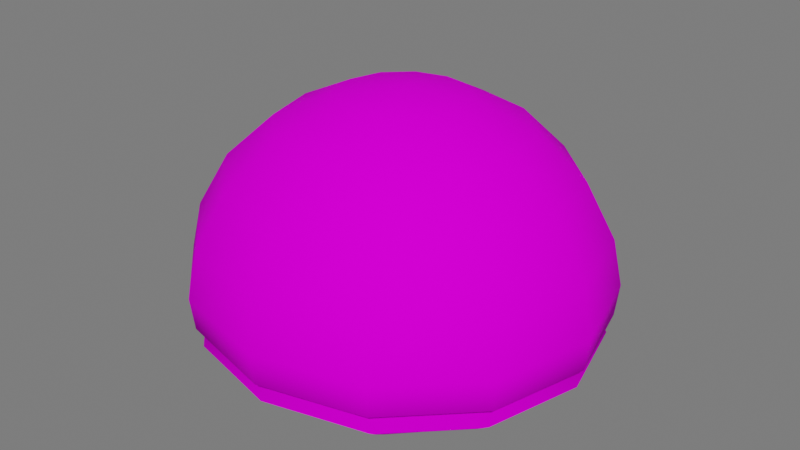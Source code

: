 # Source: Pao_gergelim.blend  (saved by Blender 3.4.6; exported with 4.5.12 LTS)
import bpy
from mathutils import Matrix  # noqa: F401  (used for matrix-valued properties, if any)

bpy.ops.wm.read_factory_settings(use_empty=True)
scene = bpy.context.scene
scene.name = 'Scene'

# ---- collections
col_collection = bpy.data.collections.new('Collection'); scene.collection.children.link(col_collection)
col_luz__camera = bpy.data.collections.new('Luz, camera'); scene.collection.children.link(col_luz__camera)
col_piso = bpy.data.collections.new('Piso'); scene.collection.children.link(col_piso)

# ---- images (referenced by path relative to the original .blend; pixels are not part of the script)
import os
ASSET_DIR = os.environ.get("B2B_ASSET_DIR", "")  # directory of the original .blend (textures are referenced by path, not embedded)
HERE = os.path.dirname(os.path.abspath(__file__))  # packed textures are extracted next to this script under _unpacked/

def load_image(name, relpath, width, height, colorspace="sRGB"):
    """Load a texture the original file referenced (path relative to the .blend, or extracted next to this script)."""
    p = next((c for c in (os.path.join(HERE, relpath), os.path.join(ASSET_DIR, relpath)) if relpath and os.path.exists(c)), "")
    if p:
        img = bpy.data.images.load(p, check_existing=True)
        img.name = name
    else:  # same state as the original file: an image datablock whose file is absent (Cycles renders it pink)
        img = bpy.data.images.new(name, width, height)
        img.source = "FILE"
        img.filepath = "//" + (relpath or name)
    img.colorspace_settings.name = colorspace
    return img
img_atlas_1_png = load_image('Atlas 1.png', 'Atlas 1.png', 1024, 1024, 'sRGB')

# ---- materials (node trees are filled in below, after node groups)
mat_atlas_2__completo = bpy.data.materials.new('Atlas 2 (Completo)')
mat_atlas_2__completo.use_transparent_shadow = False

# ---- material node trees
mat_atlas_2__completo.use_nodes = True; mat_atlas_2__completo.node_tree.nodes.clear()
_N = mat_atlas_2__completo.node_tree.nodes; _L = mat_atlas_2__completo.node_tree.links
n0 = _N.new('ShaderNodeOutputMaterial'); n0.name = 'Material Output'; n0.location = (300, 300)
n1 = _N.new('ShaderNodeBsdfPrincipled'); n1.name = 'Principled BSDF'; n1.location = (10, 300)
n1.distribution = 'GGX'
n1.subsurface_method = 'RANDOM_WALK_SKIN'
n1.inputs[2].default_value = 0.7915
n1.inputs[3].default_value = 1.45
n1.inputs[13].default_value = 0.01186
n1.inputs[27].default_value = (0.0, 0.0, 0.0, 1.0)
n1.inputs[28].default_value = 1.0
n2 = _N.new('ShaderNodeBump'); n2.name = 'Bump'; n2.location = (-173, -154)
n2.inputs[0].default_value = 0.0
n2.inputs[1].default_value = 1.0
n2.inputs[2].default_value = 1.0
n3 = _N.new('ShaderNodeTexImage'); n3.name = 'Image Texture'; n3.location = (-449, 225)
n3.image = img_atlas_1_png
_L.new(n1.outputs[0], n0.inputs[0])
_L.new(n3.outputs[0], n1.inputs[0])
_L.new(n3.outputs[0], n2.inputs[3])
_L.new(n2.outputs[0], n1.inputs[5])
n0.is_active_output = True

# ---- world
world_world = bpy.data.worlds.new('World'); scene.world = world_world
world_world.use_nodes = True; world_world.node_tree.nodes.clear()
_N = world_world.node_tree.nodes; _L = world_world.node_tree.links
n0 = _N.new('ShaderNodeOutputWorld'); n0.name = 'World Output'; n0.location = (300, 300)
n1 = _N.new('ShaderNodeBackground'); n1.name = 'Background'; n1.location = (10, 300)
n1.inputs[0].default_value = (0.05088, 0.05088, 0.05088, 1.0)
n1.inputs[1].default_value = 3.4
_L.new(n1.outputs[0], n0.inputs[0])
n0.is_active_output = True
world_world.color = (0.05088, 0.05088, 0.05088)
world_world.use_sun_shadow = False
world_world.sun_shadow_jitter_overblur = 0.0

# ---- meshes
me_sphere_047 = bpy.data.meshes.new('Sphere.047')
me_sphere_047.from_pydata([(0.0, 0.9812, -0.08572), (0.001705, 0.6666, -0.4118), (0.1545, 0.2676, 0.9511), (0.2991, 0.5093, 0.809), (0.4167, 0.7013, 0.5878), (0.4904, 0.8247, 0.3122), (0.5151, 0.8671, 0.07666), (0.5065, 0.851, -0.08563), (0.4941, 0.8285, -0.1857), (0.4397, 0.7302, -0.276), (0.3584, 0.5706, -0.4115), (0.2715, 0.1547, 0.9511), (0.5283, 0.2955, 0.809), (0.7238, 0.4081, 0.5878), (0.847, 0.4806, 0.3122), (0.8891, 0.5054, 0.07666), (0.873, 0.4961, -0.0855), (0.8508, 0.4831, -0.1855), (0.7537, 0.426, -0.2758), (0.5971, 0.3277, -0.4113), (0.3153, 0.0003145, 0.9511), (0.61, 0.002323, 0.809), (0.8336, 0.005128, 0.5878), (0.9761, 0.007455, 0.3122), (1.026, 0.008159, 0.07666), (1.007, 0.008159, -0.08547), (0.9809, 0.008023, -0.1855), (0.867, 0.007431, -0.2757), (0.6824, 0.005735, -0.4112), (0.2715, -0.1543, 0.9511), (0.5286, -0.2923, 0.809), (0.7246, -0.4009, 0.5878), (0.8478, -0.4705, 0.3122), (0.89, -0.4946, 0.07666), (0.8738, -0.4851, -0.08554), (0.8516, -0.4721, -0.1856), (0.7544, -0.4154, -0.2758), (0.5994, -0.3194, -0.4113), (0.1545, -0.2676, 0.9511), (0.2991, -0.5088, 0.809), (0.417, -0.6999, 0.5878), (0.4911, -0.8226, 0.3122), (0.5159, -0.8649, 0.07666), (0.5073, -0.8486, -0.08564), (0.495, -0.826, -0.1857), (0.4405, -0.7271, -0.2761), (0.3569, -0.5684, -0.4116), (-0.002384, -0.309, 0.9511), (-0.007479, -0.5878, 0.809), (-0.01325, -0.809, 0.5878), (-0.01666, -0.9511, 0.3122), (-0.01684, -1.0, 0.07666), (-0.01657, -0.9812, -0.08571), (-0.0158, -0.9552, -0.1858), (-0.01573, -0.8414, -0.2762), (-0.01556, -0.6658, -0.4118), (-0.001401, 0.0006048, -0.4202), (-0.1619, -0.2676, 0.9511), (-0.3169, -0.509, 0.809), (-0.4459, -0.7006, 0.5878), (-0.53, -0.8236, 0.3122), (-0.5577, -0.866, 0.07666), (-0.5468, -0.8498, -0.08548), (-0.5312, -0.8273, -0.1855), (-0.4699, -0.7286, -0.2758), (-0.3721, -0.5657, -0.4114), (-0.2787, -0.1545, 0.9511), (-0.5413, -0.2939, 0.809), (-0.7558, -0.4045, 0.5878), (-0.8987, -0.4755, 0.3122), (-0.9469, -0.5, 0.07666), (-0.9279, -0.4906, -0.08522), (-0.9011, -0.4776, -0.185), (-0.7995, -0.4207, -0.2752), (-0.6142, -0.3176, -0.411), (-0.0001824, 0.0, 1.0), (-0.3201, 4.47e-08, 0.9511), (-0.6201, 0.0, 0.809), (-0.8642, 0.0, 0.5878), (-1.026, 8.941e-08, 0.3122), (-1.081, 0.0, 0.07666), (-1.059, 3.345e-07, -0.08517), (-1.029, 1.379e-06, -0.1849), (-0.9123, 3.292e-06, -0.275), (-0.6949, -0.0001595, -0.4109), (-0.275, 0.1545, 0.9511), (-0.532, 0.2939, 0.809), (-0.742, 0.4045, 0.5878), (-0.8781, 0.4755, 0.3122), (-0.9237, 0.5, 0.07666), (-0.9059, 0.4906, -0.08535), (-0.8808, 0.4776, -0.1853), (-0.7778, 0.4207, -0.2755), (-0.6038, 0.3224, -0.4112), (-0.1569, 0.2676, 0.9511), (-0.3014, 0.509, 0.809), (-0.4178, 0.7006, 0.5878), (-0.4922, 0.8236, 0.3122), (-0.5168, 0.866, 0.07666), (-0.5072, 0.8498, -0.08566), (-0.4934, 0.8273, -0.1858), (-0.4364, 0.7287, -0.2761), (-0.3523, 0.5721, -0.4116), (5.96e-08, 0.309, 0.9511), (0.0, 0.5878, 0.809), (0.0, 0.809, 0.5878), (8.941e-08, 0.9511, 0.3122), (0.0, 1.0, 0.07666), (0.0, 0.9552, -0.1859), (-1.43e-05, 0.8414, -0.2763), (0.4638, 0.7804, -0.1357), (0.7997, 0.455, -0.1355), (0.9225, 0.007644, -0.1355), (0.8004, -0.4446, -0.1356), (0.4645, -0.7778, -0.1357), (-0.01615, -0.8995, -0.1358), (-0.5019, -0.779, -0.1355), (-0.8508, -0.4497, -0.1352), (-0.9713, 0.0001278, -0.1351), (-0.8312, 0.4499, -0.1353), (-0.466, 0.7792, -0.1357), (-0.001108, 0.8998, -0.1358)], [], [(106, 105, 4, 5), (103, 75, 2), (109, 108, 8, 9), (107, 106, 5, 6), (104, 103, 2, 3), (1, 109, 9, 10), (0, 107, 6, 7), (105, 104, 3, 4), (56, 1, 10), (121, 0, 7, 110), (2, 75, 11), (9, 8, 17, 18), (6, 5, 14, 15), (3, 2, 11, 12), (10, 9, 18, 19), (7, 6, 15, 16), (4, 3, 12, 13), (56, 10, 19), (110, 7, 16, 111), (5, 4, 13, 14), (111, 16, 25, 112), (14, 13, 22, 23), (11, 75, 20), (18, 17, 26, 27), (15, 14, 23, 24), (12, 11, 20, 21), (19, 18, 27, 28), (16, 15, 24, 25), (13, 12, 21, 22), (56, 19, 28), (22, 21, 30, 31), (56, 28, 37), (112, 25, 34, 113), (23, 22, 31, 32), (20, 75, 29), (27, 26, 35, 36), (24, 23, 32, 33), (21, 20, 29, 30), (28, 27, 36, 37), (25, 24, 33, 34), (34, 33, 42, 43), (31, 30, 39, 40), (56, 37, 46), (113, 34, 43, 114), (32, 31, 40, 41), (29, 75, 38), (36, 35, 44, 45), (33, 32, 41, 42), (30, 29, 38, 39), (37, 36, 45, 46), (39, 38, 47, 48), (46, 45, 54, 55), (43, 42, 51, 52), (40, 39, 48, 49), (56, 46, 55), (114, 43, 52, 115), (41, 40, 49, 50), (38, 75, 47), (45, 44, 53, 54), (42, 41, 50, 51), (54, 53, 63, 64), (51, 50, 60, 61), (48, 47, 57, 58), (55, 54, 64, 65), (52, 51, 61, 62), (49, 48, 58, 59), (56, 55, 65), (115, 52, 62, 116), (50, 49, 59, 60), (47, 75, 57), (60, 59, 68, 69), (57, 75, 66), (64, 63, 72, 73), (61, 60, 69, 70), (58, 57, 66, 67), (65, 64, 73, 74), (62, 61, 70, 71), (59, 58, 67, 68), (56, 65, 74), (116, 62, 71, 117), (117, 71, 81, 118), (69, 68, 78, 79), (66, 75, 76), (73, 72, 82, 83), (70, 69, 79, 80), (67, 66, 76, 77), (74, 73, 83, 84), (71, 70, 80, 81), (68, 67, 77, 78), (56, 74, 84), (78, 77, 86, 87), (56, 84, 93), (118, 81, 90, 119), (79, 78, 87, 88), (76, 75, 85), (83, 82, 91, 92), (80, 79, 88, 89), (77, 76, 85, 86), (84, 83, 92, 93), (81, 80, 89, 90), (93, 92, 101, 102), (90, 89, 98, 99), (87, 86, 95, 96), (56, 93, 102), (119, 90, 99, 120), (88, 87, 96, 97), (85, 75, 94), (92, 91, 100, 101), (89, 88, 97, 98), (86, 85, 94, 95), (98, 97, 106, 107), (95, 94, 103, 104), (102, 101, 109, 1), (99, 98, 107, 0), (96, 95, 104, 105), (56, 102, 1), (120, 99, 0, 121), (97, 96, 105, 106), (94, 75, 103), (101, 100, 108, 109), (100, 120, 121, 108), (91, 119, 120, 100), (82, 118, 119, 91), (72, 117, 118, 82), (63, 116, 117, 72), (53, 115, 116, 63), (44, 114, 115, 53), (35, 113, 114, 44), (26, 112, 113, 35), (17, 111, 112, 26), (8, 110, 111, 17), (108, 121, 110, 8)])
me_sphere_047.polygons.foreach_set('use_smooth', [True] * 132)
_uv = me_sphere_047.uv_layers.new(name='UVMap')
_uv.uv.foreach_set('vector', [0.8026, 0.1533, 0.8059, 0.1564, 0.8024, 0.1622, 0.7981, 0.1612, 0.8128, 0.1631, 0.8151, 0.1652, 0.812, 0.1645, 0.8336, 0.9388, 0.8336, 0.9406, 0.8401, 0.9406, 0.8394, 0.9388, 0.8, 0.1508, 0.8026, 0.1533, 0.7981, 0.1612, 0.7947, 0.1603, 0.8087, 0.1591, 0.8128, 0.1631, 0.812, 0.1645, 0.8063, 0.1631, 0.8336, 0.9361, 0.8336, 0.9388, 0.8394, 0.9388, 0.8372, 0.9361, 0.7975, 0.1485, 0.8, 0.1508, 0.7947, 0.1603, 0.7915, 0.1594, 0.8059, 0.1564, 0.8087, 0.1591, 0.8063, 0.1631, 0.8024, 0.1622, 0.8337, 0.9361, 0.8336, 0.9361, 0.8372, 0.9361, 0.7976, 0.1486, 0.7975, 0.1485, 0.7915, 0.1594, 0.7915, 0.1593, 0.812, 0.1645, 0.8151, 0.1652, 0.812, 0.1661, 0.8394, 0.9388, 0.8401, 0.9406, 0.8457, 0.9406, 0.8444, 0.9388, 0.7947, 0.1603, 0.7981, 0.1612, 0.798, 0.1701, 0.7947, 0.1709, 0.8063, 0.1631, 0.812, 0.1645, 0.812, 0.1661, 0.8062, 0.1679, 0.8372, 0.9361, 0.8394, 0.9388, 0.8444, 0.9388, 0.8401, 0.9361, 0.7915, 0.1594, 0.7947, 0.1603, 0.7947, 0.1709, 0.7914, 0.1717, 0.8024, 0.1622, 0.8063, 0.1631, 0.8062, 0.1679, 0.8023, 0.169, 0.8337, 0.9361, 0.8372, 0.9361, 0.8401, 0.9361, 0.7915, 0.1593, 0.7915, 0.1594, 0.7914, 0.1717, 0.7913, 0.1717, 0.7981, 0.1612, 0.8024, 0.1622, 0.8023, 0.169, 0.798, 0.1701, 0.7913, 0.1717, 0.7914, 0.1717, 0.7975, 0.1828, 0.7973, 0.183, 0.798, 0.1701, 0.8023, 0.169, 0.8058, 0.1747, 0.8026, 0.1778, 0.812, 0.1661, 0.8151, 0.1652, 0.8128, 0.1675, 0.8444, 0.9388, 0.8457, 0.9406, 0.8415, 0.9406, 0.8407, 0.9388, 0.7947, 0.1709, 0.798, 0.1701, 0.8026, 0.1778, 0.8001, 0.1802, 0.8062, 0.1679, 0.812, 0.1661, 0.8128, 0.1675, 0.8086, 0.1719, 0.8401, 0.9361, 0.8444, 0.9388, 0.8407, 0.9388, 0.8378, 0.9361, 0.7914, 0.1717, 0.7947, 0.1709, 0.8001, 0.1802, 0.7975, 0.1828, 0.8023, 0.169, 0.8062, 0.1679, 0.8086, 0.1719, 0.8058, 0.1747, 0.8337, 0.9361, 0.8401, 0.9361, 0.8378, 0.9361, 0.8058, 0.1747, 0.8086, 0.1719, 0.8127, 0.1741, 0.8117, 0.1779, 0.8337, 0.9361, 0.8378, 0.9361, 0.8401, 0.9361, 0.7973, 0.183, 0.7975, 0.1828, 0.8087, 0.189, 0.8087, 0.1891, 0.8026, 0.1778, 0.8058, 0.1747, 0.8117, 0.1779, 0.8104, 0.1822, 0.8128, 0.1675, 0.8151, 0.1652, 0.8143, 0.1683, 0.8407, 0.9388, 0.8415, 0.9406, 0.8457, 0.9406, 0.8444, 0.9388, 0.8001, 0.1802, 0.8026, 0.1778, 0.8104, 0.1822, 0.8095, 0.1857, 0.8086, 0.1719, 0.8128, 0.1675, 0.8143, 0.1683, 0.8127, 0.1741, 0.8378, 0.9361, 0.8407, 0.9388, 0.8444, 0.9388, 0.8401, 0.9361, 0.7975, 0.1828, 0.8001, 0.1802, 0.8095, 0.1857, 0.8087, 0.189, 0.8087, 0.189, 0.8095, 0.1857, 0.8204, 0.1854, 0.8214, 0.1888, 0.8117, 0.1779, 0.8127, 0.1741, 0.8175, 0.1738, 0.8184, 0.1777, 0.8337, 0.9361, 0.8401, 0.9361, 0.8372, 0.9361, 0.8087, 0.1891, 0.8087, 0.189, 0.8214, 0.1888, 0.8214, 0.1888, 0.8104, 0.1822, 0.8117, 0.1779, 0.8184, 0.1777, 0.8195, 0.1821, 0.8143, 0.1683, 0.8151, 0.1652, 0.8159, 0.1682, 0.8444, 0.9388, 0.8457, 0.9406, 0.8401, 0.9406, 0.8394, 0.9388, 0.8095, 0.1857, 0.8104, 0.1822, 0.8195, 0.1821, 0.8204, 0.1854, 0.8127, 0.1741, 0.8143, 0.1683, 0.8159, 0.1682, 0.8175, 0.1738, 0.8401, 0.9361, 0.8444, 0.9388, 0.8394, 0.9388, 0.8372, 0.9361, 0.8175, 0.1738, 0.8159, 0.1682, 0.8173, 0.1674, 0.8214, 0.1713, 0.8372, 0.9361, 0.8394, 0.9388, 0.8334, 0.9388, 0.8334, 0.9361, 0.8214, 0.1888, 0.8204, 0.1854, 0.8302, 0.1797, 0.8326, 0.1821, 0.8184, 0.1777, 0.8175, 0.1738, 0.8214, 0.1713, 0.8243, 0.174, 0.8337, 0.9361, 0.8372, 0.9361, 0.8334, 0.9361, 0.8214, 0.1888, 0.8214, 0.1888, 0.8326, 0.1821, 0.8325, 0.1821, 0.8195, 0.1821, 0.8184, 0.1777, 0.8243, 0.174, 0.8276, 0.1771, 0.8159, 0.1682, 0.8151, 0.1652, 0.8173, 0.1674, 0.8394, 0.9388, 0.8401, 0.9406, 0.8334, 0.9406, 0.8334, 0.9388, 0.8204, 0.1854, 0.8195, 0.1821, 0.8276, 0.1771, 0.8302, 0.1797, 0.8334, 0.9388, 0.8334, 0.9406, 0.8267, 0.9406, 0.8275, 0.9388, 0.8302, 0.1797, 0.8276, 0.1771, 0.8323, 0.1689, 0.8358, 0.1697, 0.8214, 0.1713, 0.8173, 0.1674, 0.8181, 0.1659, 0.8239, 0.1672, 0.8334, 0.9361, 0.8334, 0.9388, 0.8275, 0.9388, 0.8299, 0.9361, 0.8326, 0.1821, 0.8302, 0.1797, 0.8358, 0.1697, 0.8391, 0.1706, 0.8243, 0.174, 0.8214, 0.1713, 0.8239, 0.1672, 0.8279, 0.168, 0.8337, 0.9361, 0.8334, 0.9361, 0.8299, 0.9361, 0.8325, 0.1821, 0.8326, 0.1821, 0.8391, 0.1706, 0.8391, 0.1708, 0.8276, 0.1771, 0.8243, 0.174, 0.8279, 0.168, 0.8323, 0.1689, 0.8173, 0.1674, 0.8151, 0.1652, 0.8181, 0.1659, 0.8323, 0.1689, 0.8279, 0.168, 0.828, 0.1612, 0.8323, 0.1598, 0.8181, 0.1659, 0.8151, 0.1652, 0.8182, 0.1643, 0.8275, 0.9388, 0.8267, 0.9406, 0.822, 0.9406, 0.8233, 0.9388, 0.8358, 0.1697, 0.8323, 0.1689, 0.8323, 0.1598, 0.8356, 0.1587, 0.8239, 0.1672, 0.8181, 0.1659, 0.8182, 0.1643, 0.824, 0.1625, 0.8299, 0.9361, 0.8275, 0.9388, 0.8233, 0.9388, 0.8274, 0.9361, 0.8391, 0.1706, 0.8358, 0.1697, 0.8356, 0.1587, 0.839, 0.1579, 0.8279, 0.168, 0.8239, 0.1672, 0.824, 0.1625, 0.828, 0.1612, 0.8337, 0.9361, 0.8299, 0.9361, 0.8274, 0.9361, 0.8391, 0.1708, 0.8391, 0.1706, 0.839, 0.1579, 0.8391, 0.1579, 0.8391, 0.1579, 0.839, 0.1579, 0.8326, 0.1471, 0.8328, 0.1468, 0.8323, 0.1598, 0.828, 0.1612, 0.8247, 0.1553, 0.8278, 0.1521, 0.8182, 0.1643, 0.8151, 0.1652, 0.8173, 0.1629, 0.8233, 0.9388, 0.822, 0.9406, 0.8265, 0.9406, 0.8273, 0.9388, 0.8356, 0.1587, 0.8323, 0.1598, 0.8278, 0.1521, 0.8301, 0.1497, 0.824, 0.1625, 0.8182, 0.1643, 0.8173, 0.1629, 0.8217, 0.1584, 0.8274, 0.9361, 0.8233, 0.9388, 0.8273, 0.9388, 0.8299, 0.9361, 0.839, 0.1579, 0.8356, 0.1587, 0.8301, 0.1497, 0.8326, 0.1471, 0.828, 0.1612, 0.824, 0.1625, 0.8217, 0.1584, 0.8247, 0.1553, 0.8337, 0.9361, 0.8274, 0.9361, 0.8299, 0.9361, 0.8247, 0.1553, 0.8217, 0.1584, 0.8174, 0.1563, 0.8186, 0.1523, 0.8337, 0.9361, 0.8299, 0.9361, 0.8276, 0.9361, 0.8328, 0.1468, 0.8326, 0.1471, 0.8214, 0.1411, 0.8212, 0.1409, 0.8278, 0.1521, 0.8247, 0.1553, 0.8186, 0.1523, 0.8198, 0.1479, 0.8173, 0.1629, 0.8151, 0.1652, 0.8159, 0.1621, 0.8273, 0.9388, 0.8265, 0.9406, 0.8222, 0.9406, 0.8236, 0.9388, 0.8301, 0.1497, 0.8278, 0.1521, 0.8198, 0.1479, 0.8207, 0.1445, 0.8217, 0.1584, 0.8173, 0.1629, 0.8159, 0.1621, 0.8174, 0.1563, 0.8299, 0.9361, 0.8273, 0.9388, 0.8236, 0.9388, 0.8276, 0.9361, 0.8326, 0.1471, 0.8301, 0.1497, 0.8207, 0.1445, 0.8214, 0.1411, 0.8276, 0.9361, 0.8236, 0.9388, 0.828, 0.9388, 0.8302, 0.9361, 0.8214, 0.1411, 0.8207, 0.1445, 0.8093, 0.145, 0.8082, 0.1417, 0.8186, 0.1523, 0.8174, 0.1563, 0.8126, 0.1566, 0.8116, 0.1527, 0.8337, 0.9361, 0.8276, 0.9361, 0.8302, 0.9361, 0.8212, 0.1409, 0.8214, 0.1411, 0.8082, 0.1417, 0.8081, 0.1416, 0.8198, 0.1479, 0.8186, 0.1523, 0.8116, 0.1527, 0.8103, 0.1484, 0.8159, 0.1621, 0.8151, 0.1652, 0.8142, 0.1622, 0.8236, 0.9388, 0.8222, 0.9406, 0.8272, 0.9406, 0.828, 0.9388, 0.8207, 0.1445, 0.8198, 0.1479, 0.8103, 0.1484, 0.8093, 0.145, 0.8174, 0.1563, 0.8159, 0.1621, 0.8142, 0.1622, 0.8126, 0.1566, 0.8093, 0.145, 0.8103, 0.1484, 0.8026, 0.1533, 0.8, 0.1508, 0.8126, 0.1566, 0.8142, 0.1622, 0.8128, 0.1631, 0.8087, 0.1591, 0.8302, 0.9361, 0.828, 0.9388, 0.8336, 0.9388, 0.8336, 0.9361, 0.8082, 0.1417, 0.8093, 0.145, 0.8, 0.1508, 0.7975, 0.1485, 0.8116, 0.1527, 0.8126, 0.1566, 0.8087, 0.1591, 0.8059, 0.1564, 0.8337, 0.9361, 0.8302, 0.9361, 0.8336, 0.9361, 0.8081, 0.1416, 0.8082, 0.1417, 0.7975, 0.1485, 0.7976, 0.1486, 0.8103, 0.1484, 0.8116, 0.1527, 0.8059, 0.1564, 0.8026, 0.1533, 0.8142, 0.1622, 0.8151, 0.1652, 0.8128, 0.1631, 0.828, 0.9388, 0.8272, 0.9406, 0.8336, 0.9406, 0.8336, 0.9388, 0.8272, 0.9406, 0.8271, 0.9416, 0.8336, 0.9416, 0.8336, 0.9406, 0.8222, 0.9406, 0.8221, 0.9416, 0.8271, 0.9416, 0.8272, 0.9406, 0.8265, 0.9406, 0.8264, 0.9416, 0.8221, 0.9416, 0.8222, 0.9406, 0.822, 0.9406, 0.8218, 0.9416, 0.8264, 0.9416, 0.8265, 0.9406, 0.8267, 0.9406, 0.8266, 0.9416, 0.8218, 0.9416, 0.822, 0.9406, 0.8334, 0.9406, 0.8334, 0.9416, 0.8266, 0.9416, 0.8267, 0.9406, 0.8401, 0.9406, 0.8401, 0.9416, 0.8334, 0.9416, 0.8334, 0.9406, 0.8457, 0.9406, 0.8458, 0.9416, 0.8401, 0.9416, 0.8401, 0.9406, 0.8415, 0.9406, 0.8416, 0.9416, 0.8458, 0.9416, 0.8457, 0.9406, 0.8457, 0.9406, 0.8458, 0.9416, 0.8416, 0.9416, 0.8415, 0.9406, 0.8401, 0.9406, 0.8401, 0.9416, 0.8458, 0.9416, 0.8457, 0.9406, 0.8336, 0.9406, 0.8336, 0.9416, 0.8401, 0.9416, 0.8401, 0.9406])
me_sphere_047.materials.append(mat_atlas_2__completo)
me_sphere_047.update()

# ---- objects
ob_sphere_021 = bpy.data.objects.new('Sphere.021', me_sphere_047)

# ---- transforms, parenting, visibility, modifiers, constraints
ob_sphere_021.location = (0.06926, 0.04075, 0.5847)
ob_sphere_021.scale = (1.717, 1.717, 1.717)

# ---- collection membership
col_collection.objects.link(ob_sphere_021)

# ---- scene / render settings (as saved in the file)
scene.frame_start = 1; scene.frame_end = 20; scene.frame_set(10)
scene.render.engine = 'BLENDER_EEVEE_NEXT'
scene.cycles.sampling_pattern = 'TABULATED_SOBOL'
scene.cycles.use_light_tree = False
scene.view_settings.view_transform = 'Filmic'
bpy.context.view_layer.update()

# ---- added for rendering (the .blend has no active camera and no usable light): camera, sun
cam_auto = bpy.data.cameras.new('AutoCamera')
cam_auto.lens = 50.0
cam_auto.sensor_width = 36.0
cam_auto.clip_end = 1000.0
ob_auto_camera = bpy.data.objects.new('AutoCamera', cam_auto)
scene.collection.objects.link(ob_auto_camera)
ob_auto_camera.location = (5.15748, -6.12176, 5.19067)
ob_auto_camera.rotation_euler = (1.09748, -7.21219e-08, 0.694738)
scene.camera = ob_auto_camera
light_auto_sun = bpy.data.lights.new('AutoSun', 'SUN')
light_auto_sun.energy = 3.0
light_auto_sun.angle = 0.0523599
ob_auto_sun = bpy.data.objects.new('AutoSun', light_auto_sun)
scene.collection.objects.link(ob_auto_sun)
ob_auto_sun.rotation_euler = (0.872665, 0.174533, 0.523599)
bpy.context.view_layer.update()
